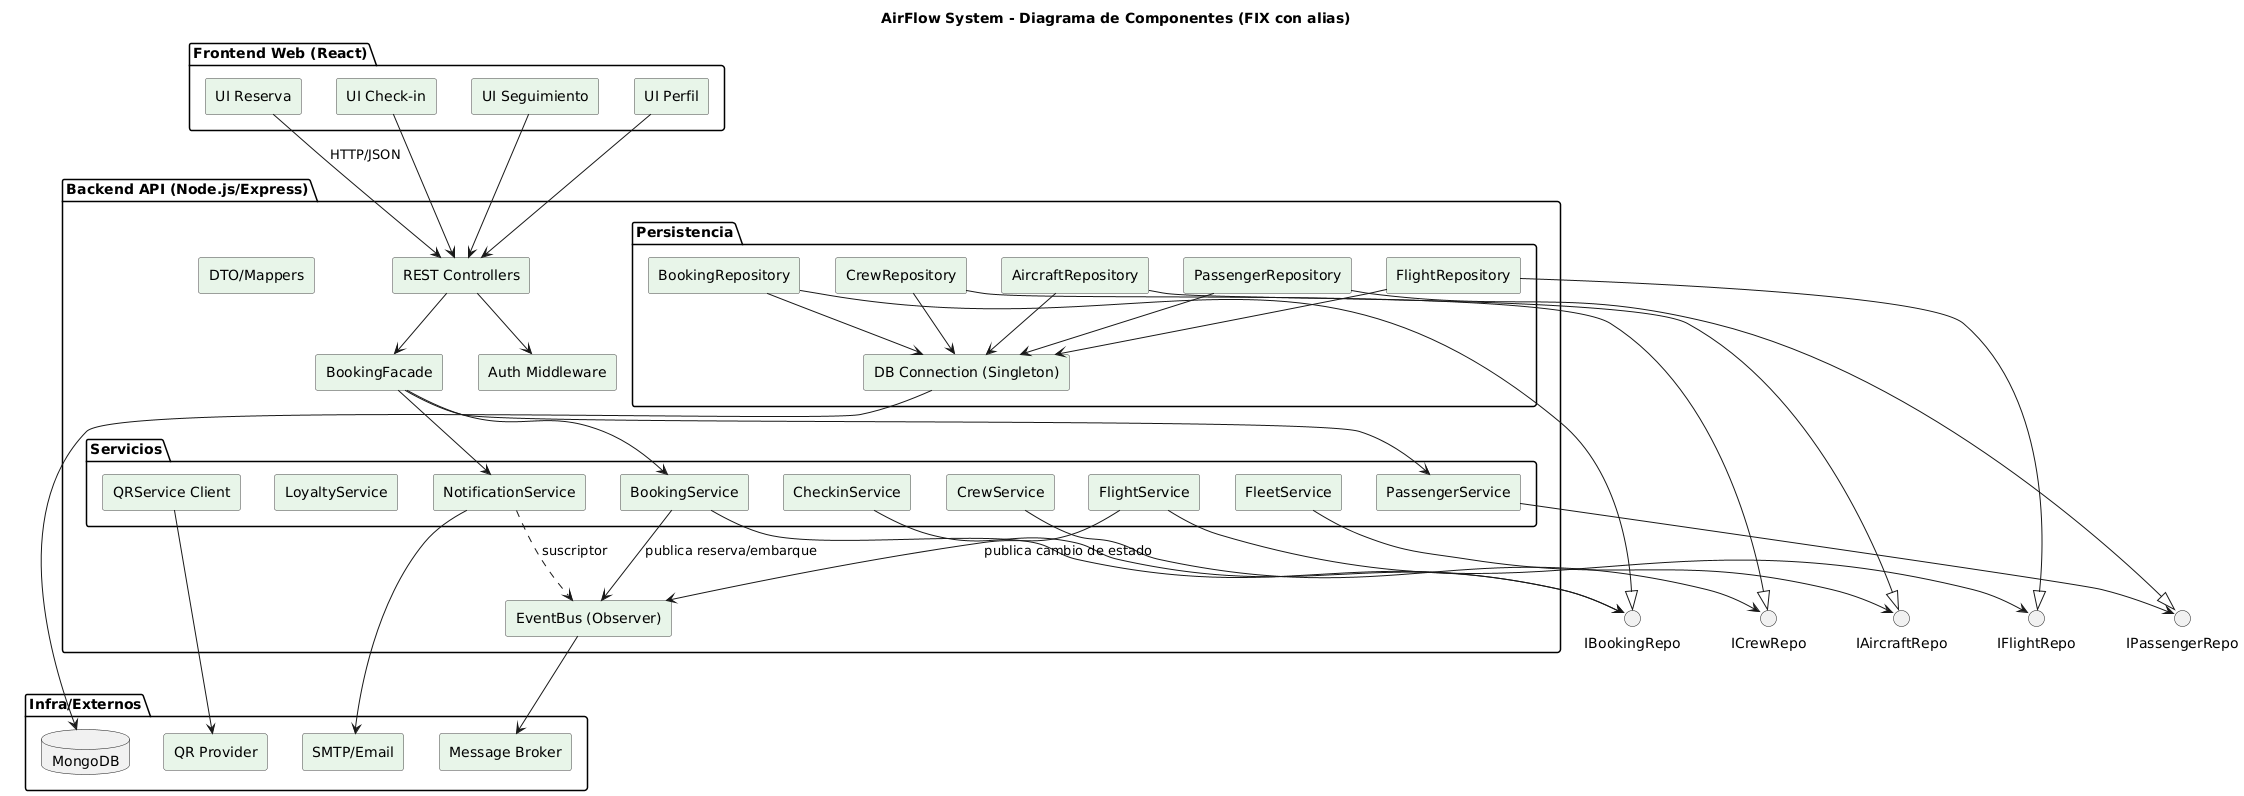

The diagram above was rendered by PlantUML. Its source (embedded in the PNG):
@startuml
title AirFlow System - Diagrama de Componentes (FIX con alias)

skinparam componentStyle rectangle
skinparam component {
  BackgroundColor #E8F5E9
  BorderColor #444444
}

package "Frontend Web (React)" {
  component "UI Reserva" as UIReserva
  component "UI Check-in" as UICheckin
  component "UI Seguimiento" as UISeguimiento
  component "UI Perfil" as UIPerfil
}

package "Backend API (Node.js/Express)" {
  component "REST Controllers" as Controllers
  component "BookingFacade" as Facade
  component "EventBus (Observer)" as EventBus
  component "Auth Middleware" as Auth
  component "DTO/Mappers" as Mappers

  package "Servicios" {
    component "FlightService" as FlightSvc
    component "CrewService" as CrewSvc
    component "FleetService" as FleetSvc
    component "PassengerService" as PaxSvc
    component "BookingService" as BookSvc
    component "CheckinService" as CheckinSvc
    component "NotificationService" as NotifSvc
    component "LoyaltyService" as LoyaltySvc
    component "QRService Client" as QRClient
  }

  package "Persistencia" {
    component "DB Connection (Singleton)" as DBConn
    component "FlightRepository" as FlightRepo
    component "CrewRepository" as CrewRepo
    component "AircraftRepository" as AircraftRepo
    component "PassengerRepository" as PassengerRepo
    component "BookingRepository" as BookingRepo
  }
}

package "Infra/Externos" {
  database "MongoDB" as Mongo
  component "Message Broker" as Broker
  component "SMTP/Email" as SMTP
  component "QR Provider" as QRProvider
}

' ==== Interfaces de repositorio ====
interface "IFlightRepo" as IFlightRepo
interface "ICrewRepo" as ICrewRepo
interface "IAircraftRepo" as IAircraftRepo
interface "IPassengerRepo" as IPassengerRepo
interface "IBookingRepo" as IBookingRepo

FlightRepo -up-|> IFlightRepo
CrewRepo -up-|> ICrewRepo
AircraftRepo -up-|> IAircraftRepo
PassengerRepo -up-|> IPassengerRepo
BookingRepo -up-|> IBookingRepo

' ==== Conexiones de frontend ====
UIReserva --> Controllers : HTTP/JSON
UICheckin --> Controllers
UISeguimiento --> Controllers
UIPerfil --> Controllers

' ==== Orquestación ====
Controllers --> Auth
Controllers --> Facade
Facade --> BookSvc
Facade --> PaxSvc
Facade --> NotifSvc

' ==== Servicios -> Repos (a través de interfaces) ====
FlightSvc --> IFlightRepo
CrewSvc --> ICrewRepo
FleetSvc --> IAircraftRepo
PaxSvc --> IPassengerRepo
BookSvc --> IBookingRepo
CheckinSvc --> IBookingRepo

' ==== EventBus / Observer ====
FlightSvc --> EventBus : publica cambio de estado
BookSvc --> EventBus : publica reserva/embarque
NotifSvc ..> EventBus : suscriptor

' ==== Externos / Persistencia ====
DBConn --> Mongo
FlightRepo --> DBConn
CrewRepo --> DBConn
AircraftRepo --> DBConn
PassengerRepo --> DBConn
BookingRepo --> DBConn

NotifSvc --> SMTP
EventBus --> Broker
QRClient --> QRProvider
@enduml